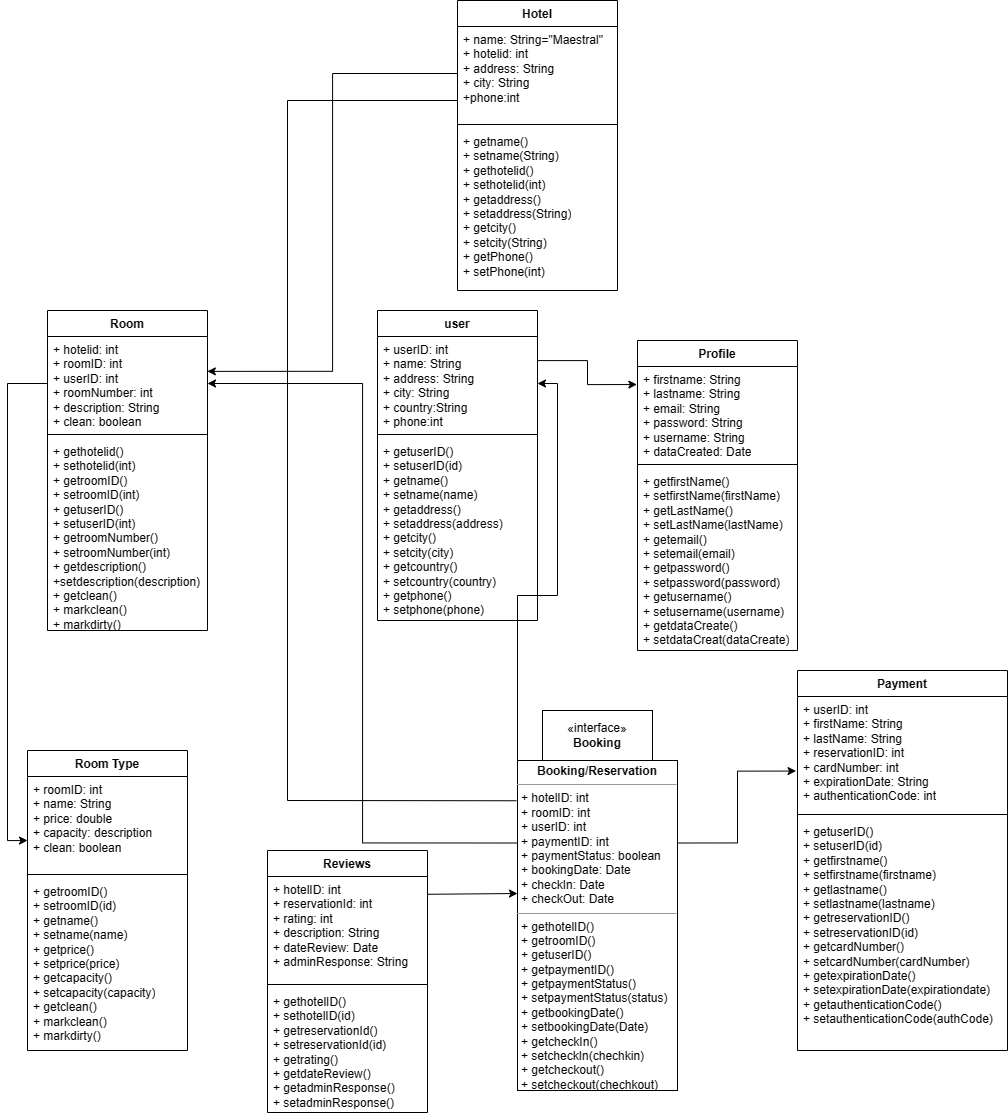

The diagram above was exported from draw.io. Its source (the exported page's mxGraphModel, read from the mxfile embedded in the PNG):
<mxGraphModel dx="1822" dy="1049" grid="1" gridSize="10" guides="1" tooltips="1" connect="1" arrows="1" fold="1" page="1" pageScale="1" pageWidth="1100" pageHeight="850" background="none" math="0" shadow="0">
  <root>
    <mxCell id="0" />
    <mxCell id="1" parent="0" />
    <mxCell id="sUcjQJHlJMkvDkXxaXbN-1" value="Hotel" style="swimlane;fontStyle=1;align=center;verticalAlign=top;childLayout=stackLayout;horizontal=1;startSize=26;horizontalStack=0;resizeParent=1;resizeParentMax=0;resizeLast=0;collapsible=1;marginBottom=0;whiteSpace=wrap;html=1;" vertex="1" parent="1">
      <mxGeometry x="470" y="10" width="160" height="290" as="geometry" />
    </mxCell>
    <mxCell id="sUcjQJHlJMkvDkXxaXbN-2" value="+ name: String=&quot;Maestral&quot;&lt;br&gt;+ hotelid: int&lt;br&gt;+ address: String&lt;br&gt;+ city: String&lt;br&gt;+phone:int" style="text;strokeColor=none;fillColor=none;align=left;verticalAlign=top;spacingLeft=4;spacingRight=4;overflow=hidden;rotatable=0;points=[[0,0.5],[1,0.5]];portConstraint=eastwest;whiteSpace=wrap;html=1;" vertex="1" parent="sUcjQJHlJMkvDkXxaXbN-1">
      <mxGeometry y="26" width="160" height="94" as="geometry" />
    </mxCell>
    <mxCell id="sUcjQJHlJMkvDkXxaXbN-3" value="" style="line;strokeWidth=1;fillColor=none;align=left;verticalAlign=middle;spacingTop=-1;spacingLeft=3;spacingRight=3;rotatable=0;labelPosition=right;points=[];portConstraint=eastwest;strokeColor=inherit;" vertex="1" parent="sUcjQJHlJMkvDkXxaXbN-1">
      <mxGeometry y="120" width="160" height="8" as="geometry" />
    </mxCell>
    <mxCell id="sUcjQJHlJMkvDkXxaXbN-4" value="+ getname()&lt;br&gt;+ setname(String)&lt;br&gt;+ gethotelid()&lt;br&gt;+ sethotelid(int)&lt;br&gt;+ getaddress()&lt;br&gt;+ setaddress(String)&lt;br&gt;+ getcity()&lt;br&gt;+ setcity(String)&lt;br&gt;+ getPhone()&lt;br&gt;+ setPhone(int)&lt;br&gt;" style="text;strokeColor=none;fillColor=none;align=left;verticalAlign=top;spacingLeft=4;spacingRight=4;overflow=hidden;rotatable=0;points=[[0,0.5],[1,0.5]];portConstraint=eastwest;whiteSpace=wrap;html=1;" vertex="1" parent="sUcjQJHlJMkvDkXxaXbN-1">
      <mxGeometry y="128" width="160" height="162" as="geometry" />
    </mxCell>
    <mxCell id="sUcjQJHlJMkvDkXxaXbN-9" value="Room" style="swimlane;fontStyle=1;align=center;verticalAlign=top;childLayout=stackLayout;horizontal=1;startSize=26;horizontalStack=0;resizeParent=1;resizeParentMax=0;resizeLast=0;collapsible=1;marginBottom=0;whiteSpace=wrap;html=1;" vertex="1" parent="1">
      <mxGeometry x="60" y="320" width="160" height="320" as="geometry" />
    </mxCell>
    <mxCell id="sUcjQJHlJMkvDkXxaXbN-10" value="+ hotelid: int&lt;br&gt;+ roomID: int&lt;br&gt;+ userID: int&amp;nbsp;&lt;br&gt;+ roomNumber: int&lt;br&gt;+ description: String&lt;br&gt;+ clean: boolean" style="text;strokeColor=none;fillColor=none;align=left;verticalAlign=top;spacingLeft=4;spacingRight=4;overflow=hidden;rotatable=0;points=[[0,0.5],[1,0.5]];portConstraint=eastwest;whiteSpace=wrap;html=1;" vertex="1" parent="sUcjQJHlJMkvDkXxaXbN-9">
      <mxGeometry y="26" width="160" height="94" as="geometry" />
    </mxCell>
    <mxCell id="sUcjQJHlJMkvDkXxaXbN-11" value="" style="line;strokeWidth=1;fillColor=none;align=left;verticalAlign=middle;spacingTop=-1;spacingLeft=3;spacingRight=3;rotatable=0;labelPosition=right;points=[];portConstraint=eastwest;strokeColor=inherit;" vertex="1" parent="sUcjQJHlJMkvDkXxaXbN-9">
      <mxGeometry y="120" width="160" height="8" as="geometry" />
    </mxCell>
    <mxCell id="sUcjQJHlJMkvDkXxaXbN-12" value="+ gethotelid()&lt;br&gt;+ sethotelid(int)&lt;br&gt;+ getroomID()&lt;br&gt;+ setroomID(int)&lt;br&gt;+ getuserID()&lt;br&gt;+ setuserID(int)&lt;br&gt;+ getroomNumber()&lt;br&gt;+ setroomNumber(int)&lt;br&gt;+ getdescription()&lt;br&gt;+setdescription(description)&lt;br&gt;+ getclean()&lt;br&gt;+ markclean()&lt;br&gt;+ markdirty()&lt;br&gt;&lt;br&gt;" style="text;strokeColor=none;fillColor=none;align=left;verticalAlign=top;spacingLeft=4;spacingRight=4;overflow=hidden;rotatable=0;points=[[0,0.5],[1,0.5]];portConstraint=eastwest;whiteSpace=wrap;html=1;" vertex="1" parent="sUcjQJHlJMkvDkXxaXbN-9">
      <mxGeometry y="128" width="160" height="192" as="geometry" />
    </mxCell>
    <mxCell id="sUcjQJHlJMkvDkXxaXbN-15" style="edgeStyle=orthogonalEdgeStyle;rounded=0;orthogonalLoop=1;jettySize=auto;html=1;entryX=0.999;entryY=0.371;entryDx=0;entryDy=0;entryPerimeter=0;" edge="1" parent="1" source="sUcjQJHlJMkvDkXxaXbN-2" target="sUcjQJHlJMkvDkXxaXbN-10">
      <mxGeometry relative="1" as="geometry" />
    </mxCell>
    <mxCell id="sUcjQJHlJMkvDkXxaXbN-16" value="Room Type" style="swimlane;fontStyle=1;align=center;verticalAlign=top;childLayout=stackLayout;horizontal=1;startSize=26;horizontalStack=0;resizeParent=1;resizeParentMax=0;resizeLast=0;collapsible=1;marginBottom=0;whiteSpace=wrap;html=1;" vertex="1" parent="1">
      <mxGeometry x="40" y="760" width="160" height="300" as="geometry" />
    </mxCell>
    <mxCell id="sUcjQJHlJMkvDkXxaXbN-17" value="+ roomID: int&lt;br&gt;+ name: String&lt;br&gt;+ price: double&lt;br&gt;+ capacity: description&lt;br&gt;+ clean: boolean&lt;br&gt;" style="text;strokeColor=none;fillColor=none;align=left;verticalAlign=top;spacingLeft=4;spacingRight=4;overflow=hidden;rotatable=0;points=[[0,0.5],[1,0.5]];portConstraint=eastwest;whiteSpace=wrap;html=1;" vertex="1" parent="sUcjQJHlJMkvDkXxaXbN-16">
      <mxGeometry y="26" width="160" height="94" as="geometry" />
    </mxCell>
    <mxCell id="sUcjQJHlJMkvDkXxaXbN-18" value="" style="line;strokeWidth=1;fillColor=none;align=left;verticalAlign=middle;spacingTop=-1;spacingLeft=3;spacingRight=3;rotatable=0;labelPosition=right;points=[];portConstraint=eastwest;strokeColor=inherit;" vertex="1" parent="sUcjQJHlJMkvDkXxaXbN-16">
      <mxGeometry y="120" width="160" height="8" as="geometry" />
    </mxCell>
    <mxCell id="sUcjQJHlJMkvDkXxaXbN-19" value="+ getroomID()&lt;br&gt;+ setroomID(id)&lt;br&gt;+ getname()&lt;br&gt;+ setname(name)&lt;br&gt;+ getprice()&lt;br&gt;+ setprice(price)&lt;br&gt;+ getcapacity()&lt;br&gt;+ setcapacity(capacity)&lt;br&gt;+ getclean()&lt;br&gt;+ markclean()&lt;br&gt;+ markdirty()" style="text;strokeColor=none;fillColor=none;align=left;verticalAlign=top;spacingLeft=4;spacingRight=4;overflow=hidden;rotatable=0;points=[[0,0.5],[1,0.5]];portConstraint=eastwest;whiteSpace=wrap;html=1;" vertex="1" parent="sUcjQJHlJMkvDkXxaXbN-16">
      <mxGeometry y="128" width="160" height="172" as="geometry" />
    </mxCell>
    <mxCell id="sUcjQJHlJMkvDkXxaXbN-28" style="edgeStyle=orthogonalEdgeStyle;rounded=0;orthogonalLoop=1;jettySize=auto;html=1;exitX=0;exitY=0.25;exitDx=0;exitDy=0;entryX=1;entryY=0.5;entryDx=0;entryDy=0;" edge="1" parent="1" source="sUcjQJHlJMkvDkXxaXbN-26" target="sUcjQJHlJMkvDkXxaXbN-10">
      <mxGeometry relative="1" as="geometry">
        <mxPoint x="260" y="370" as="targetPoint" />
      </mxGeometry>
    </mxCell>
    <mxCell id="sUcjQJHlJMkvDkXxaXbN-36" style="edgeStyle=orthogonalEdgeStyle;rounded=0;orthogonalLoop=1;jettySize=auto;html=1;exitX=0;exitY=0;exitDx=0;exitDy=0;" edge="1" parent="1" source="sUcjQJHlJMkvDkXxaXbN-26" target="sUcjQJHlJMkvDkXxaXbN-32">
      <mxGeometry relative="1" as="geometry" />
    </mxCell>
    <mxCell id="sUcjQJHlJMkvDkXxaXbN-26" value="&lt;p style=&quot;margin:0px;margin-top:4px;text-align:center;&quot;&gt;&lt;b&gt;Booking/Reservation&lt;/b&gt;&lt;/p&gt;&lt;hr size=&quot;1&quot;&gt;&lt;p style=&quot;margin:0px;margin-left:4px;&quot;&gt;+ hotelID: int&lt;/p&gt;&lt;p style=&quot;margin:0px;margin-left:4px;&quot;&gt;+ roomID: int&lt;/p&gt;&lt;p style=&quot;margin:0px;margin-left:4px;&quot;&gt;+ userID: int&lt;/p&gt;&lt;p style=&quot;margin:0px;margin-left:4px;&quot;&gt;+ paymentID: int&lt;/p&gt;&lt;p style=&quot;margin:0px;margin-left:4px;&quot;&gt;+ paymentStatus: boolean&lt;/p&gt;&lt;p style=&quot;margin:0px;margin-left:4px;&quot;&gt;+ bookingDate: Date&lt;/p&gt;&lt;p style=&quot;margin:0px;margin-left:4px;&quot;&gt;+ checkIn: Date&lt;/p&gt;&lt;p style=&quot;margin:0px;margin-left:4px;&quot;&gt;+ checkOut: Date&lt;/p&gt;&lt;hr size=&quot;1&quot;&gt;&lt;p style=&quot;margin:0px;margin-left:4px;&quot;&gt;+ gethotelID()&lt;/p&gt;&lt;p style=&quot;margin:0px;margin-left:4px;&quot;&gt;+ getroomID()&lt;/p&gt;&lt;p style=&quot;margin:0px;margin-left:4px;&quot;&gt;+ getuserID()&lt;/p&gt;&lt;p style=&quot;margin:0px;margin-left:4px;&quot;&gt;+ getpaymentID()&lt;/p&gt;&lt;p style=&quot;margin:0px;margin-left:4px;&quot;&gt;+ getpaymentStatus()&lt;/p&gt;&lt;p style=&quot;margin:0px;margin-left:4px;&quot;&gt;+ setpaymentStatus(status)&lt;/p&gt;&lt;p style=&quot;margin:0px;margin-left:4px;&quot;&gt;+ getbookingDate()&lt;/p&gt;&lt;p style=&quot;margin:0px;margin-left:4px;&quot;&gt;+ setbookingDate(Date)&lt;/p&gt;&lt;p style=&quot;margin:0px;margin-left:4px;&quot;&gt;+ getcheckIn()&lt;/p&gt;&lt;p style=&quot;margin:0px;margin-left:4px;&quot;&gt;+ setcheckIn(chechkin)&lt;/p&gt;&lt;p style=&quot;margin:0px;margin-left:4px;&quot;&gt;+ getcheckout()&lt;/p&gt;&lt;p style=&quot;margin:0px;margin-left:4px;&quot;&gt;+ setcheckout(chechkout)&lt;/p&gt;" style="verticalAlign=top;align=left;overflow=fill;fontSize=12;fontFamily=Helvetica;html=1;whiteSpace=wrap;" vertex="1" parent="1">
      <mxGeometry x="530" y="770" width="160" height="330" as="geometry" />
    </mxCell>
    <mxCell id="sUcjQJHlJMkvDkXxaXbN-29" style="edgeStyle=orthogonalEdgeStyle;rounded=0;orthogonalLoop=1;jettySize=auto;html=1;exitX=0;exitY=0.5;exitDx=0;exitDy=0;entryX=0;entryY=0.681;entryDx=0;entryDy=0;entryPerimeter=0;" edge="1" parent="1" source="sUcjQJHlJMkvDkXxaXbN-10" target="sUcjQJHlJMkvDkXxaXbN-17">
      <mxGeometry relative="1" as="geometry">
        <mxPoint x="10" y="850" as="targetPoint" />
      </mxGeometry>
    </mxCell>
    <mxCell id="sUcjQJHlJMkvDkXxaXbN-31" value="user" style="swimlane;fontStyle=1;align=center;verticalAlign=top;childLayout=stackLayout;horizontal=1;startSize=26;horizontalStack=0;resizeParent=1;resizeParentMax=0;resizeLast=0;collapsible=1;marginBottom=0;whiteSpace=wrap;html=1;" vertex="1" parent="1">
      <mxGeometry x="390" y="320" width="160" height="310" as="geometry" />
    </mxCell>
    <mxCell id="sUcjQJHlJMkvDkXxaXbN-32" value="+ userID: int&lt;br&gt;+ name: String&lt;br&gt;+ address: String&lt;br&gt;+ city: String&lt;br&gt;+ country:String&lt;br&gt;+ phone:int" style="text;strokeColor=none;fillColor=none;align=left;verticalAlign=top;spacingLeft=4;spacingRight=4;overflow=hidden;rotatable=0;points=[[0,0.5],[1,0.5]];portConstraint=eastwest;whiteSpace=wrap;html=1;" vertex="1" parent="sUcjQJHlJMkvDkXxaXbN-31">
      <mxGeometry y="26" width="160" height="94" as="geometry" />
    </mxCell>
    <mxCell id="sUcjQJHlJMkvDkXxaXbN-33" value="" style="line;strokeWidth=1;fillColor=none;align=left;verticalAlign=middle;spacingTop=-1;spacingLeft=3;spacingRight=3;rotatable=0;labelPosition=right;points=[];portConstraint=eastwest;strokeColor=inherit;" vertex="1" parent="sUcjQJHlJMkvDkXxaXbN-31">
      <mxGeometry y="120" width="160" height="8" as="geometry" />
    </mxCell>
    <mxCell id="sUcjQJHlJMkvDkXxaXbN-34" value="+ getuserID()&lt;br&gt;+ setuserID(id)&lt;br&gt;+ getname()&lt;br&gt;+ setname(name)&lt;br&gt;+ getaddress()&lt;br&gt;+ setaddress(address)&amp;nbsp;&lt;br&gt;+ getcity()&lt;br&gt;+ setcity(city)&lt;br&gt;+ getcountry()&lt;br&gt;+ setcountry(country)&lt;br&gt;+ getphone()&lt;br&gt;+ setphone(phone)&lt;br&gt;" style="text;strokeColor=none;fillColor=none;align=left;verticalAlign=top;spacingLeft=4;spacingRight=4;overflow=hidden;rotatable=0;points=[[0,0.5],[1,0.5]];portConstraint=eastwest;whiteSpace=wrap;html=1;" vertex="1" parent="sUcjQJHlJMkvDkXxaXbN-31">
      <mxGeometry y="128" width="160" height="182" as="geometry" />
    </mxCell>
    <mxCell id="sUcjQJHlJMkvDkXxaXbN-35" value="«interface»&lt;br&gt;&lt;b&gt;Booking&lt;/b&gt;" style="html=1;whiteSpace=wrap;" vertex="1" parent="1">
      <mxGeometry x="555" y="720" width="110" height="50" as="geometry" />
    </mxCell>
    <mxCell id="sUcjQJHlJMkvDkXxaXbN-37" value="" style="endArrow=none;html=1;rounded=0;" edge="1" parent="1">
      <mxGeometry width="50" height="50" relative="1" as="geometry">
        <mxPoint x="300" y="110" as="sourcePoint" />
        <mxPoint x="470" y="110" as="targetPoint" />
      </mxGeometry>
    </mxCell>
    <mxCell id="sUcjQJHlJMkvDkXxaXbN-38" value="" style="endArrow=none;html=1;rounded=0;" edge="1" parent="1">
      <mxGeometry width="50" height="50" relative="1" as="geometry">
        <mxPoint x="300" y="810" as="sourcePoint" />
        <mxPoint x="300" y="110" as="targetPoint" />
      </mxGeometry>
    </mxCell>
    <mxCell id="sUcjQJHlJMkvDkXxaXbN-39" value="" style="endArrow=none;html=1;rounded=0;entryX=-0.007;entryY=0.122;entryDx=0;entryDy=0;entryPerimeter=0;" edge="1" parent="1" target="sUcjQJHlJMkvDkXxaXbN-26">
      <mxGeometry width="50" height="50" relative="1" as="geometry">
        <mxPoint x="300" y="810" as="sourcePoint" />
        <mxPoint x="320" y="810" as="targetPoint" />
      </mxGeometry>
    </mxCell>
    <mxCell id="sUcjQJHlJMkvDkXxaXbN-40" value="Reviews" style="swimlane;fontStyle=1;align=center;verticalAlign=top;childLayout=stackLayout;horizontal=1;startSize=26;horizontalStack=0;resizeParent=1;resizeParentMax=0;resizeLast=0;collapsible=1;marginBottom=0;whiteSpace=wrap;html=1;" vertex="1" parent="1">
      <mxGeometry x="280" y="860" width="160" height="262" as="geometry" />
    </mxCell>
    <mxCell id="sUcjQJHlJMkvDkXxaXbN-41" value="+ hotelID: int&lt;br&gt;+ reservationId: int&lt;br&gt;+ rating: int&lt;br&gt;+ description: String&lt;br&gt;+ dateReview: Date&lt;br&gt;+ adminResponse: String" style="text;strokeColor=none;fillColor=none;align=left;verticalAlign=top;spacingLeft=4;spacingRight=4;overflow=hidden;rotatable=0;points=[[0,0.5],[1,0.5]];portConstraint=eastwest;whiteSpace=wrap;html=1;" vertex="1" parent="sUcjQJHlJMkvDkXxaXbN-40">
      <mxGeometry y="26" width="160" height="104" as="geometry" />
    </mxCell>
    <mxCell id="sUcjQJHlJMkvDkXxaXbN-42" value="" style="line;strokeWidth=1;fillColor=none;align=left;verticalAlign=middle;spacingTop=-1;spacingLeft=3;spacingRight=3;rotatable=0;labelPosition=right;points=[];portConstraint=eastwest;strokeColor=inherit;" vertex="1" parent="sUcjQJHlJMkvDkXxaXbN-40">
      <mxGeometry y="130" width="160" height="8" as="geometry" />
    </mxCell>
    <mxCell id="sUcjQJHlJMkvDkXxaXbN-43" value="+ gethotelID()&lt;br&gt;+ sethotelID(id)&lt;br&gt;+ getreservationId()&lt;br&gt;+ setreservationId(id)&lt;br&gt;+ getrating()&lt;br&gt;+ getdateReview()&lt;br&gt;+ getadminResponse()&lt;br&gt;+ setadminResponse()" style="text;strokeColor=none;fillColor=none;align=left;verticalAlign=top;spacingLeft=4;spacingRight=4;overflow=hidden;rotatable=0;points=[[0,0.5],[1,0.5]];portConstraint=eastwest;whiteSpace=wrap;html=1;" vertex="1" parent="sUcjQJHlJMkvDkXxaXbN-40">
      <mxGeometry y="138" width="160" height="124" as="geometry" />
    </mxCell>
    <mxCell id="sUcjQJHlJMkvDkXxaXbN-45" value="" style="endArrow=classic;html=1;rounded=0;exitX=1.002;exitY=0.171;exitDx=0;exitDy=0;exitPerimeter=0;" edge="1" parent="1" source="sUcjQJHlJMkvDkXxaXbN-41">
      <mxGeometry width="50" height="50" relative="1" as="geometry">
        <mxPoint x="440" y="900" as="sourcePoint" />
        <mxPoint x="530" y="903" as="targetPoint" />
      </mxGeometry>
    </mxCell>
    <mxCell id="sUcjQJHlJMkvDkXxaXbN-46" value="Payment" style="swimlane;fontStyle=1;align=center;verticalAlign=top;childLayout=stackLayout;horizontal=1;startSize=26;horizontalStack=0;resizeParent=1;resizeParentMax=0;resizeLast=0;collapsible=1;marginBottom=0;whiteSpace=wrap;html=1;" vertex="1" parent="1">
      <mxGeometry x="810" y="680" width="210" height="380" as="geometry" />
    </mxCell>
    <mxCell id="sUcjQJHlJMkvDkXxaXbN-47" value="+ userID: int&lt;br&gt;+ firstName: String&lt;br&gt;+ lastName: String&lt;br&gt;+ reservationID: int&lt;br&gt;+ cardNumber: int&lt;br&gt;+ expirationDate: String&lt;br&gt;+ authenticationCode: int" style="text;strokeColor=none;fillColor=none;align=left;verticalAlign=top;spacingLeft=4;spacingRight=4;overflow=hidden;rotatable=0;points=[[0,0.5],[1,0.5]];portConstraint=eastwest;whiteSpace=wrap;html=1;" vertex="1" parent="sUcjQJHlJMkvDkXxaXbN-46">
      <mxGeometry y="26" width="210" height="114" as="geometry" />
    </mxCell>
    <mxCell id="sUcjQJHlJMkvDkXxaXbN-48" value="" style="line;strokeWidth=1;fillColor=none;align=left;verticalAlign=middle;spacingTop=-1;spacingLeft=3;spacingRight=3;rotatable=0;labelPosition=right;points=[];portConstraint=eastwest;strokeColor=inherit;" vertex="1" parent="sUcjQJHlJMkvDkXxaXbN-46">
      <mxGeometry y="140" width="210" height="8" as="geometry" />
    </mxCell>
    <mxCell id="sUcjQJHlJMkvDkXxaXbN-49" value="+ getuserID()&lt;br&gt;+ setuserID(id)&lt;br&gt;+ getfirstname()&lt;br&gt;+ setfirstname(firstname)&lt;br&gt;+ getlastname()&amp;nbsp;&lt;br&gt;+ setlastname(lastname)&lt;br&gt;+ getreservationID()&lt;br&gt;+ setreservationID(id)&lt;br&gt;+ getcardNumber()&lt;br&gt;+ setcardNumber(cardNumber)&lt;br&gt;+ getexpirationDate()&lt;br&gt;+ setexpirationDate(expirationdate)&lt;br&gt;+ getauthenticationCode()&lt;br&gt;+ setauthenticationCode(authCode)&amp;nbsp;" style="text;strokeColor=none;fillColor=none;align=left;verticalAlign=top;spacingLeft=4;spacingRight=4;overflow=hidden;rotatable=0;points=[[0,0.5],[1,0.5]];portConstraint=eastwest;whiteSpace=wrap;html=1;" vertex="1" parent="sUcjQJHlJMkvDkXxaXbN-46">
      <mxGeometry y="148" width="210" height="232" as="geometry" />
    </mxCell>
    <mxCell id="sUcjQJHlJMkvDkXxaXbN-51" style="edgeStyle=orthogonalEdgeStyle;rounded=0;orthogonalLoop=1;jettySize=auto;html=1;exitX=1;exitY=0.25;exitDx=0;exitDy=0;entryX=-0.007;entryY=0.654;entryDx=0;entryDy=0;entryPerimeter=0;" edge="1" parent="1" source="sUcjQJHlJMkvDkXxaXbN-26" target="sUcjQJHlJMkvDkXxaXbN-47">
      <mxGeometry relative="1" as="geometry" />
    </mxCell>
    <mxCell id="sUcjQJHlJMkvDkXxaXbN-53" value="Profile" style="swimlane;fontStyle=1;align=center;verticalAlign=top;childLayout=stackLayout;horizontal=1;startSize=26;horizontalStack=0;resizeParent=1;resizeParentMax=0;resizeLast=0;collapsible=1;marginBottom=0;whiteSpace=wrap;html=1;" vertex="1" parent="1">
      <mxGeometry x="650" y="350" width="160" height="310" as="geometry" />
    </mxCell>
    <mxCell id="sUcjQJHlJMkvDkXxaXbN-54" value="+ firstname: String&lt;br&gt;+ lastname: String&lt;br&gt;+ email: String&lt;br&gt;+ password: String&lt;br&gt;+ username: String&lt;br&gt;+ dataCreated: Date" style="text;strokeColor=none;fillColor=none;align=left;verticalAlign=top;spacingLeft=4;spacingRight=4;overflow=hidden;rotatable=0;points=[[0,0.5],[1,0.5]];portConstraint=eastwest;whiteSpace=wrap;html=1;" vertex="1" parent="sUcjQJHlJMkvDkXxaXbN-53">
      <mxGeometry y="26" width="160" height="94" as="geometry" />
    </mxCell>
    <mxCell id="sUcjQJHlJMkvDkXxaXbN-55" value="" style="line;strokeWidth=1;fillColor=none;align=left;verticalAlign=middle;spacingTop=-1;spacingLeft=3;spacingRight=3;rotatable=0;labelPosition=right;points=[];portConstraint=eastwest;strokeColor=inherit;" vertex="1" parent="sUcjQJHlJMkvDkXxaXbN-53">
      <mxGeometry y="120" width="160" height="8" as="geometry" />
    </mxCell>
    <mxCell id="sUcjQJHlJMkvDkXxaXbN-56" value="+ getfirstName()&lt;br&gt;+ setfirstName(firstName)&lt;br&gt;+ getLastName()&lt;br&gt;+ setLastName(lastName)&lt;br&gt;+ getemail()&lt;br&gt;+ setemail(email)&lt;br&gt;+ getpassword()&lt;br&gt;+ setpassword(password)&lt;br&gt;+ getusername()&lt;br&gt;+ setusername(username)&lt;br&gt;+ getdataCreate()&lt;br&gt;+ setdataCreat(dataCreate)&lt;br&gt;&lt;br&gt;&amp;nbsp;" style="text;strokeColor=none;fillColor=none;align=left;verticalAlign=top;spacingLeft=4;spacingRight=4;overflow=hidden;rotatable=0;points=[[0,0.5],[1,0.5]];portConstraint=eastwest;whiteSpace=wrap;html=1;" vertex="1" parent="sUcjQJHlJMkvDkXxaXbN-53">
      <mxGeometry y="128" width="160" height="182" as="geometry" />
    </mxCell>
    <mxCell id="sUcjQJHlJMkvDkXxaXbN-57" style="edgeStyle=orthogonalEdgeStyle;rounded=0;orthogonalLoop=1;jettySize=auto;html=1;exitX=1;exitY=0.5;exitDx=0;exitDy=0;entryX=-0.004;entryY=0.192;entryDx=0;entryDy=0;entryPerimeter=0;" edge="1" parent="1" source="sUcjQJHlJMkvDkXxaXbN-32" target="sUcjQJHlJMkvDkXxaXbN-54">
      <mxGeometry relative="1" as="geometry">
        <Array as="points">
          <mxPoint x="550" y="370" />
          <mxPoint x="600" y="370" />
          <mxPoint x="600" y="394" />
        </Array>
      </mxGeometry>
    </mxCell>
  </root>
</mxGraphModel>